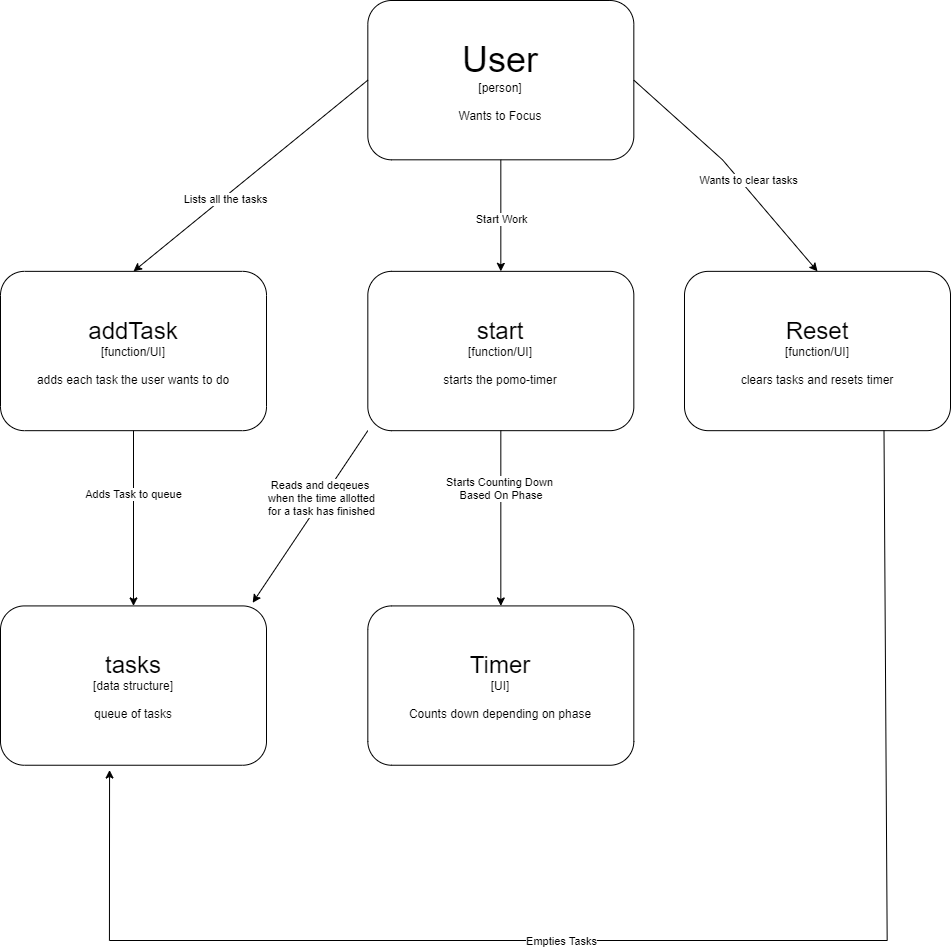

The diagram above was exported from draw.io. Its source (the exported page's mxGraphModel, read from the mxfile embedded in the PNG):
<mxGraphModel dx="1147" dy="463" grid="1" gridSize="10" guides="1" tooltips="1" connect="1" arrows="1" fold="1" page="1" pageScale="1" pageWidth="1000" pageHeight="1000" math="0" shadow="0">
  <root>
    <mxCell id="0" />
    <mxCell id="1" parent="0" />
    <mxCell id="27" value="" style="group" vertex="1" connectable="0" parent="1">
      <mxGeometry x="20" y="30" width="950" height="940" as="geometry" />
    </mxCell>
    <mxCell id="2" value="&lt;font style=&quot;font-size: 36px&quot;&gt;User&lt;/font&gt;&lt;br&gt;[person]&lt;br&gt;&lt;br&gt;Wants to Focus" style="rounded=1;whiteSpace=wrap;html=1;" vertex="1" parent="27">
      <mxGeometry x="367.3333333333333" width="266" height="159.32203389830508" as="geometry" />
    </mxCell>
    <mxCell id="3" value="&lt;font style=&quot;font-size: 24px&quot;&gt;addTask&lt;/font&gt;&lt;br&gt;[function/UI]&lt;br&gt;&lt;br&gt;adds each task the user wants to do" style="rounded=1;whiteSpace=wrap;html=1;" vertex="1" parent="27">
      <mxGeometry y="270.8474576271186" width="266" height="159.32203389830508" as="geometry" />
    </mxCell>
    <mxCell id="11" style="edgeStyle=none;rounded=0;orthogonalLoop=1;jettySize=auto;html=1;exitX=0;exitY=0.5;exitDx=0;exitDy=0;entryX=0.5;entryY=0;entryDx=0;entryDy=0;" edge="1" parent="27" source="2" target="3">
      <mxGeometry relative="1" as="geometry">
        <Array as="points" />
      </mxGeometry>
    </mxCell>
    <mxCell id="18" value="Lists all the tasks" style="edgeLabel;html=1;align=center;verticalAlign=middle;resizable=0;points=[];" vertex="1" connectable="0" parent="11">
      <mxGeometry x="0.2282" y="2" relative="1" as="geometry">
        <mxPoint as="offset" />
      </mxGeometry>
    </mxCell>
    <mxCell id="4" value="&lt;font style=&quot;font-size: 24px&quot;&gt;start&lt;/font&gt;&lt;br&gt;[function/UI]&lt;br&gt;&lt;br&gt;starts the pomo-timer" style="rounded=1;whiteSpace=wrap;html=1;" vertex="1" parent="27">
      <mxGeometry x="367.3333333333333" y="270.8474576271186" width="266" height="159.32203389830508" as="geometry" />
    </mxCell>
    <mxCell id="20" style="edgeStyle=none;rounded=0;orthogonalLoop=1;jettySize=auto;html=1;exitX=0.5;exitY=1;exitDx=0;exitDy=0;entryX=0.5;entryY=0;entryDx=0;entryDy=0;" edge="1" parent="27" source="2" target="4">
      <mxGeometry relative="1" as="geometry" />
    </mxCell>
    <mxCell id="21" value="Start Work" style="edgeLabel;html=1;align=center;verticalAlign=middle;resizable=0;points=[];" vertex="1" connectable="0" parent="20">
      <mxGeometry x="0.3765" relative="1" as="geometry">
        <mxPoint y="-18" as="offset" />
      </mxGeometry>
    </mxCell>
    <mxCell id="5" value="&lt;font style=&quot;font-size: 24px&quot;&gt;Reset&lt;/font&gt;&lt;br&gt;[function/UI]&lt;br&gt;&lt;br&gt;clears tasks and resets timer" style="rounded=1;whiteSpace=wrap;html=1;" vertex="1" parent="27">
      <mxGeometry x="684" y="270.8474576271186" width="266" height="159.32203389830508" as="geometry" />
    </mxCell>
    <mxCell id="22" value="Wants to clear tasks" style="edgeStyle=none;rounded=0;orthogonalLoop=1;jettySize=auto;html=1;exitX=1;exitY=0.5;exitDx=0;exitDy=0;entryX=0.5;entryY=0;entryDx=0;entryDy=0;" edge="1" parent="27" source="2" target="5">
      <mxGeometry x="0.1395" y="6" relative="1" as="geometry">
        <Array as="points">
          <mxPoint x="722" y="159.32203389830508" />
        </Array>
        <mxPoint x="1" as="offset" />
      </mxGeometry>
    </mxCell>
    <mxCell id="6" value="&lt;font style=&quot;font-size: 24px&quot;&gt;tasks&lt;/font&gt;&lt;br&gt;[data structure]&lt;br&gt;&lt;br&gt;queue of tasks" style="rounded=1;whiteSpace=wrap;html=1;" vertex="1" parent="27">
      <mxGeometry y="605.4237288135594" width="266" height="159.32203389830508" as="geometry" />
    </mxCell>
    <mxCell id="14" style="edgeStyle=none;rounded=0;orthogonalLoop=1;jettySize=auto;html=1;exitX=0.5;exitY=1;exitDx=0;exitDy=0;entryX=0.5;entryY=0;entryDx=0;entryDy=0;" edge="1" parent="27" source="3" target="6">
      <mxGeometry relative="1" as="geometry" />
    </mxCell>
    <mxCell id="17" value="Adds Task to queue" style="edgeLabel;html=1;align=center;verticalAlign=middle;resizable=0;points=[];" vertex="1" connectable="0" parent="14">
      <mxGeometry x="-0.2792" y="-1" relative="1" as="geometry">
        <mxPoint as="offset" />
      </mxGeometry>
    </mxCell>
    <mxCell id="24" style="edgeStyle=none;rounded=0;orthogonalLoop=1;jettySize=auto;html=1;exitX=0;exitY=1;exitDx=0;exitDy=0;entryX=0.948;entryY=-0.02;entryDx=0;entryDy=0;entryPerimeter=0;" edge="1" parent="27" source="4" target="6">
      <mxGeometry relative="1" as="geometry" />
    </mxCell>
    <mxCell id="25" value="Reads and deqeues&amp;nbsp;&lt;br&gt;when the time allotted&lt;br&gt;for a task has finished" style="edgeLabel;html=1;align=center;verticalAlign=middle;resizable=0;points=[];" vertex="1" connectable="0" parent="24">
      <mxGeometry x="-0.2072" y="-1" relative="1" as="geometry">
        <mxPoint as="offset" />
      </mxGeometry>
    </mxCell>
    <mxCell id="19" style="edgeStyle=none;rounded=0;orthogonalLoop=1;jettySize=auto;html=1;exitX=0.75;exitY=1;exitDx=0;exitDy=0;entryX=0.41;entryY=1.03;entryDx=0;entryDy=0;entryPerimeter=0;" edge="1" parent="27" source="5" target="6">
      <mxGeometry relative="1" as="geometry">
        <mxPoint x="152" y="908.1355932203389" as="targetPoint" />
        <Array as="points">
          <mxPoint x="886.6666666666666" y="940" />
          <mxPoint x="108.93333333333332" y="940" />
        </Array>
      </mxGeometry>
    </mxCell>
    <mxCell id="26" value="Empties Tasks" style="edgeLabel;html=1;align=center;verticalAlign=middle;resizable=0;points=[];" vertex="1" connectable="0" parent="19">
      <mxGeometry x="0.1335" y="3" relative="1" as="geometry">
        <mxPoint x="-10.01" y="-3" as="offset" />
      </mxGeometry>
    </mxCell>
    <mxCell id="7" value="&lt;font style=&quot;font-size: 24px&quot;&gt;Timer&lt;/font&gt;&lt;br&gt;[UI]&lt;br&gt;&lt;br&gt;Counts down depending on phase" style="rounded=1;whiteSpace=wrap;html=1;" vertex="1" parent="27">
      <mxGeometry x="367.3333333333333" y="605.4237288135594" width="266" height="159.32203389830508" as="geometry" />
    </mxCell>
    <mxCell id="15" style="edgeStyle=none;rounded=0;orthogonalLoop=1;jettySize=auto;html=1;exitX=0.5;exitY=1;exitDx=0;exitDy=0;entryX=0.5;entryY=0;entryDx=0;entryDy=0;" edge="1" parent="27" source="4" target="7">
      <mxGeometry relative="1" as="geometry" />
    </mxCell>
    <mxCell id="16" value="Starts Counting Down&lt;br&gt;&amp;nbsp;Based On Phase" style="edgeLabel;html=1;align=center;verticalAlign=middle;resizable=0;points=[];" vertex="1" connectable="0" parent="15">
      <mxGeometry x="-0.344" y="-2" relative="1" as="geometry">
        <mxPoint as="offset" />
      </mxGeometry>
    </mxCell>
  </root>
</mxGraphModel>